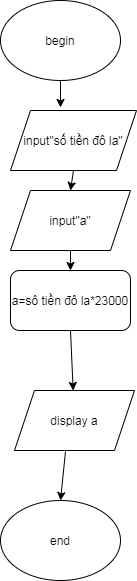

The diagram above was exported from draw.io. Its source (the exported page's mxGraphModel, read from the mxfile embedded in the PNG):
<mxGraphModel dx="1102" dy="525" grid="1" gridSize="10" guides="1" tooltips="1" connect="1" arrows="1" fold="1" page="1" pageScale="1" pageWidth="827" pageHeight="1169" math="0" shadow="0">
  <root>
    <mxCell id="0" />
    <mxCell id="1" parent="0" />
    <mxCell id="uWBcETTeJduxbPj2ZJHJ-1" value="begin" style="ellipse;whiteSpace=wrap;html=1;" vertex="1" parent="1">
      <mxGeometry x="340" y="610" width="120" height="80" as="geometry" />
    </mxCell>
    <mxCell id="uWBcETTeJduxbPj2ZJHJ-2" value="input&quot;số tiền đô la&quot;" style="shape=parallelogram;perimeter=parallelogramPerimeter;whiteSpace=wrap;html=1;fixedSize=1;" vertex="1" parent="1">
      <mxGeometry x="350" y="720" width="126" height="60" as="geometry" />
    </mxCell>
    <mxCell id="uWBcETTeJduxbPj2ZJHJ-3" value="a=sô tiền đô la*23000" style="rounded=1;whiteSpace=wrap;html=1;" vertex="1" parent="1">
      <mxGeometry x="350" y="880" width="120" height="60" as="geometry" />
    </mxCell>
    <mxCell id="uWBcETTeJduxbPj2ZJHJ-4" value="display a" style="shape=parallelogram;perimeter=parallelogramPerimeter;whiteSpace=wrap;html=1;fixedSize=1;" vertex="1" parent="1">
      <mxGeometry x="354" y="1000" width="120" height="60" as="geometry" />
    </mxCell>
    <mxCell id="uWBcETTeJduxbPj2ZJHJ-5" value="end" style="ellipse;whiteSpace=wrap;html=1;" vertex="1" parent="1">
      <mxGeometry x="340" y="1110" width="120" height="80" as="geometry" />
    </mxCell>
    <mxCell id="uWBcETTeJduxbPj2ZJHJ-6" value="input&quot;a&quot;" style="shape=parallelogram;perimeter=parallelogramPerimeter;whiteSpace=wrap;html=1;fixedSize=1;" vertex="1" parent="1">
      <mxGeometry x="350" y="800" width="120" height="60" as="geometry" />
    </mxCell>
    <mxCell id="uWBcETTeJduxbPj2ZJHJ-8" value="" style="endArrow=classic;html=1;exitX=0.5;exitY=1;exitDx=0;exitDy=0;entryX=0.397;entryY=-0.05;entryDx=0;entryDy=0;entryPerimeter=0;" edge="1" parent="1" source="uWBcETTeJduxbPj2ZJHJ-1" target="uWBcETTeJduxbPj2ZJHJ-2">
      <mxGeometry width="50" height="50" relative="1" as="geometry">
        <mxPoint x="390" y="950" as="sourcePoint" />
        <mxPoint x="440" y="900" as="targetPoint" />
      </mxGeometry>
    </mxCell>
    <mxCell id="uWBcETTeJduxbPj2ZJHJ-9" value="" style="endArrow=classic;html=1;exitX=0.5;exitY=1;exitDx=0;exitDy=0;entryX=0.5;entryY=0;entryDx=0;entryDy=0;" edge="1" parent="1" source="uWBcETTeJduxbPj2ZJHJ-2" target="uWBcETTeJduxbPj2ZJHJ-6">
      <mxGeometry width="50" height="50" relative="1" as="geometry">
        <mxPoint x="390" y="950" as="sourcePoint" />
        <mxPoint x="440" y="900" as="targetPoint" />
      </mxGeometry>
    </mxCell>
    <mxCell id="uWBcETTeJduxbPj2ZJHJ-10" value="" style="endArrow=classic;html=1;exitX=0.5;exitY=1;exitDx=0;exitDy=0;" edge="1" parent="1" source="uWBcETTeJduxbPj2ZJHJ-6" target="uWBcETTeJduxbPj2ZJHJ-3">
      <mxGeometry width="50" height="50" relative="1" as="geometry">
        <mxPoint x="390" y="950" as="sourcePoint" />
        <mxPoint x="440" y="900" as="targetPoint" />
      </mxGeometry>
    </mxCell>
    <mxCell id="uWBcETTeJduxbPj2ZJHJ-11" value="" style="endArrow=classic;html=1;exitX=0.5;exitY=1;exitDx=0;exitDy=0;" edge="1" parent="1" source="uWBcETTeJduxbPj2ZJHJ-3" target="uWBcETTeJduxbPj2ZJHJ-4">
      <mxGeometry width="50" height="50" relative="1" as="geometry">
        <mxPoint x="390" y="950" as="sourcePoint" />
        <mxPoint x="440" y="900" as="targetPoint" />
      </mxGeometry>
    </mxCell>
    <mxCell id="uWBcETTeJduxbPj2ZJHJ-12" value="" style="endArrow=classic;html=1;exitX=0.425;exitY=1.017;exitDx=0;exitDy=0;exitPerimeter=0;entryX=0.5;entryY=0;entryDx=0;entryDy=0;" edge="1" parent="1" source="uWBcETTeJduxbPj2ZJHJ-4" target="uWBcETTeJduxbPj2ZJHJ-5">
      <mxGeometry width="50" height="50" relative="1" as="geometry">
        <mxPoint x="390" y="950" as="sourcePoint" />
        <mxPoint x="440" y="900" as="targetPoint" />
      </mxGeometry>
    </mxCell>
  </root>
</mxGraphModel>